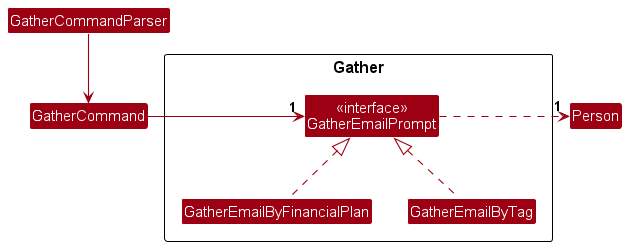

The diagram above was rendered by PlantUML. Its source (embedded in the PNG):
@startuml
!include style.puml
skinparam arrowThickness 1.1
skinparam arrowColor MODEL_COLOR
skinparam classBackgroundColor MODEL_COLOR

Class Person {
  -email: String
  +gatherEmailsContainsFinancialPlan(): String
  +gatherEmailsContainsTag(): String
}

Class GatherCommandParser {
  +parse(String args): GatherCommand
}

Class GatherCommand {
  -gatherPrompt: GatherEmailPrompt
  +GatherCommand(GatherEmailPrompt prompt)
  +execute(): void
}

package "Gather" {
    Class "<<interface>>\nGatherEmailPrompt" as GatherEmailPrompt {
      +gatherEmails(Person person): void
    }

    Class GatherEmailByFinancialPlan {
      - promptFp: String
      +gatherEmails(Person person): void
    }

    Class GatherEmailByTag {
      - promptTag: String
      +gatherEmails(Person person): void
    }
}

GatherCommandParser --> GatherCommand
GatherCommand  -right-> "1" GatherEmailPrompt
GatherEmailByFinancialPlan .up.|>  GatherEmailPrompt
GatherEmailByTag .up.|> GatherEmailPrompt
GatherEmailPrompt .right.> "1" Person
@enduml